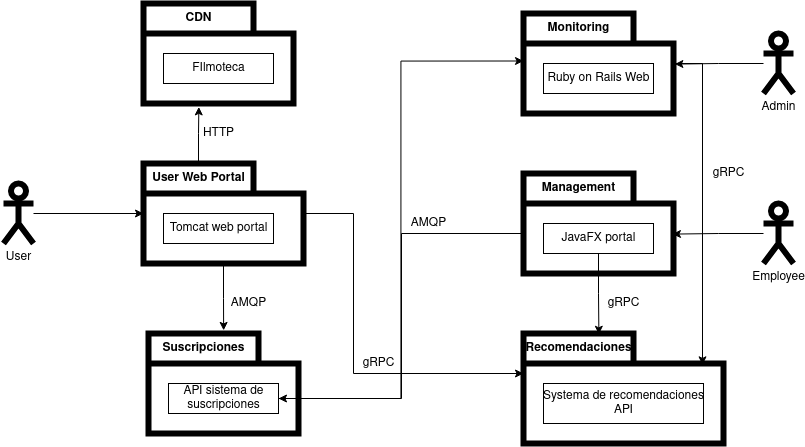

The diagram above was exported from draw.io. Its source (the exported page's mxGraphModel, read from the mxfile embedded in the PNG):
<mxGraphModel dx="1146" dy="724" grid="1" gridSize="10" guides="1" tooltips="1" connect="1" arrows="1" fold="1" page="1" pageScale="1" pageWidth="850" pageHeight="1100" math="0" shadow="0">
  <root>
    <mxCell id="qHLJXadEumgoQUehS-Ix-0" />
    <mxCell id="qHLJXadEumgoQUehS-Ix-1" parent="qHLJXadEumgoQUehS-Ix-0" />
    <mxCell id="YNKbKbmAj9etf8uIRnYt-5" value="&lt;div&gt;Recomendaciones&lt;br&gt;&lt;/div&gt;" style="shape=folder;fontStyle=1;tabWidth=110;tabHeight=30;tabPosition=left;html=1;boundedLbl=1;labelInHeader=1;container=1;collapsible=0;recursiveResize=0;strokeWidth=6;fillColor=#ffffff;gradientColor=none;" vertex="1" parent="qHLJXadEumgoQUehS-Ix-1">
      <mxGeometry x="540" y="350" width="200" height="110" as="geometry" />
    </mxCell>
    <mxCell id="YNKbKbmAj9etf8uIRnYt-6" value="&lt;div&gt;Systema de recomendaciones&lt;/div&gt;&lt;div&gt;API&lt;br&gt;&lt;/div&gt;" style="html=1;" vertex="1" parent="YNKbKbmAj9etf8uIRnYt-5">
      <mxGeometry width="160" height="40" relative="1" as="geometry">
        <mxPoint x="20" y="50" as="offset" />
      </mxGeometry>
    </mxCell>
    <mxCell id="YNKbKbmAj9etf8uIRnYt-27" style="edgeStyle=orthogonalEdgeStyle;rounded=0;orthogonalLoop=1;jettySize=auto;html=1;exitX=0;exitY=0;exitDx=55;exitDy=0;exitPerimeter=0;entryX=0.369;entryY=1.034;entryDx=0;entryDy=0;entryPerimeter=0;" edge="1" parent="qHLJXadEumgoQUehS-Ix-1" source="YNKbKbmAj9etf8uIRnYt-7" target="YNKbKbmAj9etf8uIRnYt-12">
      <mxGeometry relative="1" as="geometry" />
    </mxCell>
    <mxCell id="YNKbKbmAj9etf8uIRnYt-33" style="edgeStyle=orthogonalEdgeStyle;rounded=0;orthogonalLoop=1;jettySize=auto;html=1;entryX=0.501;entryY=-0.031;entryDx=0;entryDy=0;entryPerimeter=0;" edge="1" parent="qHLJXadEumgoQUehS-Ix-1" source="YNKbKbmAj9etf8uIRnYt-7" target="YNKbKbmAj9etf8uIRnYt-10">
      <mxGeometry relative="1" as="geometry" />
    </mxCell>
    <mxCell id="YNKbKbmAj9etf8uIRnYt-38" style="edgeStyle=orthogonalEdgeStyle;rounded=0;orthogonalLoop=1;jettySize=auto;html=1;" edge="1" parent="qHLJXadEumgoQUehS-Ix-1" source="YNKbKbmAj9etf8uIRnYt-7">
      <mxGeometry relative="1" as="geometry">
        <mxPoint x="540" y="390" as="targetPoint" />
        <Array as="points">
          <mxPoint x="370" y="230" />
          <mxPoint x="370" y="390" />
          <mxPoint x="540" y="390" />
        </Array>
      </mxGeometry>
    </mxCell>
    <mxCell id="YNKbKbmAj9etf8uIRnYt-7" value="User Web Portal" style="shape=folder;fontStyle=1;tabWidth=110;tabHeight=30;tabPosition=left;html=1;boundedLbl=1;labelInHeader=1;container=1;collapsible=0;recursiveResize=0;strokeWidth=6;fillColor=#ffffff;gradientColor=none;" vertex="1" parent="qHLJXadEumgoQUehS-Ix-1">
      <mxGeometry x="160" y="180" width="160" height="100" as="geometry" />
    </mxCell>
    <mxCell id="YNKbKbmAj9etf8uIRnYt-8" value="Tomcat web portal" style="html=1;" vertex="1" parent="YNKbKbmAj9etf8uIRnYt-7">
      <mxGeometry width="110" height="30" relative="1" as="geometry">
        <mxPoint x="20" y="50" as="offset" />
      </mxGeometry>
    </mxCell>
    <mxCell id="YNKbKbmAj9etf8uIRnYt-10" value="Suscripciones" style="shape=folder;fontStyle=1;tabWidth=110;tabHeight=30;tabPosition=left;html=1;boundedLbl=1;labelInHeader=1;container=1;collapsible=0;recursiveResize=0;strokeWidth=6;fillColor=#ffffff;gradientColor=none;" vertex="1" parent="qHLJXadEumgoQUehS-Ix-1">
      <mxGeometry x="165" y="350" width="150" height="100" as="geometry" />
    </mxCell>
    <mxCell id="YNKbKbmAj9etf8uIRnYt-11" value="&lt;div&gt;API sistema de &lt;br&gt;&lt;/div&gt;&lt;div&gt;suscripciones&lt;br&gt;&lt;/div&gt;" style="html=1;" vertex="1" parent="YNKbKbmAj9etf8uIRnYt-10">
      <mxGeometry width="110" height="30" relative="1" as="geometry">
        <mxPoint x="20" y="50" as="offset" />
      </mxGeometry>
    </mxCell>
    <mxCell id="YNKbKbmAj9etf8uIRnYt-35" style="edgeStyle=orthogonalEdgeStyle;rounded=0;orthogonalLoop=1;jettySize=auto;html=1;entryX=0;entryY=0;entryDx=0;entryDy=47.5;entryPerimeter=0;" edge="1" parent="YNKbKbmAj9etf8uIRnYt-10" source="YNKbKbmAj9etf8uIRnYt-11" target="YNKbKbmAj9etf8uIRnYt-14">
      <mxGeometry relative="1" as="geometry" />
    </mxCell>
    <mxCell id="YNKbKbmAj9etf8uIRnYt-12" value="CDN" style="shape=folder;fontStyle=1;tabWidth=110;tabHeight=30;tabPosition=left;html=1;boundedLbl=1;labelInHeader=1;container=1;collapsible=0;recursiveResize=0;strokeWidth=6;fillColor=#ffffff;gradientColor=none;" vertex="1" parent="qHLJXadEumgoQUehS-Ix-1">
      <mxGeometry x="160" y="20" width="150" height="100" as="geometry" />
    </mxCell>
    <mxCell id="YNKbKbmAj9etf8uIRnYt-13" value="FIlmoteca" style="html=1;" vertex="1" parent="YNKbKbmAj9etf8uIRnYt-12">
      <mxGeometry width="110" height="30" relative="1" as="geometry">
        <mxPoint x="20" y="50" as="offset" />
      </mxGeometry>
    </mxCell>
    <mxCell id="YNKbKbmAj9etf8uIRnYt-41" style="edgeStyle=orthogonalEdgeStyle;rounded=0;orthogonalLoop=1;jettySize=auto;html=1;entryX=0.895;entryY=0.285;entryDx=0;entryDy=0;entryPerimeter=0;" edge="1" parent="qHLJXadEumgoQUehS-Ix-1" source="YNKbKbmAj9etf8uIRnYt-14" target="YNKbKbmAj9etf8uIRnYt-5">
      <mxGeometry relative="1" as="geometry">
        <Array as="points">
          <mxPoint x="719" y="80" />
        </Array>
      </mxGeometry>
    </mxCell>
    <mxCell id="YNKbKbmAj9etf8uIRnYt-14" value="Monitoring" style="shape=folder;fontStyle=1;tabWidth=110;tabHeight=30;tabPosition=left;html=1;boundedLbl=1;labelInHeader=1;container=1;collapsible=0;recursiveResize=0;strokeWidth=6;fillColor=#ffffff;gradientColor=none;" vertex="1" parent="qHLJXadEumgoQUehS-Ix-1">
      <mxGeometry x="540" y="30" width="150" height="100" as="geometry" />
    </mxCell>
    <mxCell id="YNKbKbmAj9etf8uIRnYt-15" value="Ruby on Rails Web " style="html=1;" vertex="1" parent="YNKbKbmAj9etf8uIRnYt-14">
      <mxGeometry width="110" height="30" relative="1" as="geometry">
        <mxPoint x="20" y="50" as="offset" />
      </mxGeometry>
    </mxCell>
    <mxCell id="YNKbKbmAj9etf8uIRnYt-37" style="edgeStyle=orthogonalEdgeStyle;rounded=0;orthogonalLoop=1;jettySize=auto;html=1;entryX=1;entryY=0.5;entryDx=0;entryDy=0;" edge="1" parent="qHLJXadEumgoQUehS-Ix-1" source="YNKbKbmAj9etf8uIRnYt-16" target="YNKbKbmAj9etf8uIRnYt-11">
      <mxGeometry relative="1" as="geometry">
        <Array as="points">
          <mxPoint x="418" y="250" />
          <mxPoint x="418" y="415" />
        </Array>
      </mxGeometry>
    </mxCell>
    <mxCell id="YNKbKbmAj9etf8uIRnYt-16" value="Management" style="shape=folder;fontStyle=1;tabWidth=110;tabHeight=30;tabPosition=left;html=1;boundedLbl=1;labelInHeader=1;container=1;collapsible=0;recursiveResize=0;strokeWidth=6;fillColor=#ffffff;gradientColor=none;" vertex="1" parent="qHLJXadEumgoQUehS-Ix-1">
      <mxGeometry x="540" y="190" width="150" height="100" as="geometry" />
    </mxCell>
    <mxCell id="YNKbKbmAj9etf8uIRnYt-17" value="JavaFX portal" style="html=1;" vertex="1" parent="YNKbKbmAj9etf8uIRnYt-16">
      <mxGeometry width="110" height="30" relative="1" as="geometry">
        <mxPoint x="20" y="50" as="offset" />
      </mxGeometry>
    </mxCell>
    <mxCell id="YNKbKbmAj9etf8uIRnYt-40" style="edgeStyle=orthogonalEdgeStyle;rounded=0;orthogonalLoop=1;jettySize=auto;html=1;entryX=0.377;entryY=0.007;entryDx=0;entryDy=0;entryPerimeter=0;" edge="1" parent="YNKbKbmAj9etf8uIRnYt-16" source="YNKbKbmAj9etf8uIRnYt-17" target="YNKbKbmAj9etf8uIRnYt-5">
      <mxGeometry relative="1" as="geometry" />
    </mxCell>
    <mxCell id="YNKbKbmAj9etf8uIRnYt-28" value="HTTP" style="text;html=1;resizable=0;autosize=1;align=center;verticalAlign=middle;points=[];fillColor=none;strokeColor=none;rounded=0;" vertex="1" parent="qHLJXadEumgoQUehS-Ix-1">
      <mxGeometry x="210" y="140" width="50" height="20" as="geometry" />
    </mxCell>
    <mxCell id="YNKbKbmAj9etf8uIRnYt-30" style="edgeStyle=orthogonalEdgeStyle;rounded=0;orthogonalLoop=1;jettySize=auto;html=1;" edge="1" parent="qHLJXadEumgoQUehS-Ix-1" source="YNKbKbmAj9etf8uIRnYt-29" target="YNKbKbmAj9etf8uIRnYt-7">
      <mxGeometry relative="1" as="geometry" />
    </mxCell>
    <mxCell id="YNKbKbmAj9etf8uIRnYt-29" value="User" style="shape=umlActor;verticalLabelPosition=bottom;verticalAlign=top;html=1;outlineConnect=0;strokeWidth=6;fillColor=#ffffff;gradientColor=none;" vertex="1" parent="qHLJXadEumgoQUehS-Ix-1">
      <mxGeometry x="20" y="200" width="30" height="60" as="geometry" />
    </mxCell>
    <mxCell id="YNKbKbmAj9etf8uIRnYt-34" value="AMQP" style="text;html=1;resizable=0;autosize=1;align=center;verticalAlign=middle;points=[];fillColor=none;strokeColor=none;rounded=0;" vertex="1" parent="qHLJXadEumgoQUehS-Ix-1">
      <mxGeometry x="240" y="310" width="50" height="20" as="geometry" />
    </mxCell>
    <mxCell id="YNKbKbmAj9etf8uIRnYt-36" value="AMQP" style="text;html=1;resizable=0;autosize=1;align=center;verticalAlign=middle;points=[];fillColor=none;strokeColor=none;rounded=0;" vertex="1" parent="qHLJXadEumgoQUehS-Ix-1">
      <mxGeometry x="420" y="230" width="50" height="20" as="geometry" />
    </mxCell>
    <mxCell id="YNKbKbmAj9etf8uIRnYt-39" value="gRPC" style="text;html=1;resizable=0;autosize=1;align=center;verticalAlign=middle;points=[];fillColor=none;strokeColor=none;rounded=0;" vertex="1" parent="qHLJXadEumgoQUehS-Ix-1">
      <mxGeometry x="370" y="370" width="50" height="20" as="geometry" />
    </mxCell>
    <mxCell id="YNKbKbmAj9etf8uIRnYt-42" value="gRPC" style="text;html=1;resizable=0;autosize=1;align=center;verticalAlign=middle;points=[];fillColor=none;strokeColor=none;rounded=0;" vertex="1" parent="qHLJXadEumgoQUehS-Ix-1">
      <mxGeometry x="720" y="180" width="50" height="20" as="geometry" />
    </mxCell>
    <mxCell id="YNKbKbmAj9etf8uIRnYt-43" value="gRPC" style="text;html=1;resizable=0;autosize=1;align=center;verticalAlign=middle;points=[];fillColor=none;strokeColor=none;rounded=0;" vertex="1" parent="qHLJXadEumgoQUehS-Ix-1">
      <mxGeometry x="615" y="310" width="50" height="20" as="geometry" />
    </mxCell>
    <mxCell id="YNKbKbmAj9etf8uIRnYt-47" style="edgeStyle=orthogonalEdgeStyle;rounded=0;orthogonalLoop=1;jettySize=auto;html=1;entryX=1.009;entryY=0.506;entryDx=0;entryDy=0;entryPerimeter=0;" edge="1" parent="qHLJXadEumgoQUehS-Ix-1" source="YNKbKbmAj9etf8uIRnYt-45" target="YNKbKbmAj9etf8uIRnYt-14">
      <mxGeometry relative="1" as="geometry" />
    </mxCell>
    <mxCell id="YNKbKbmAj9etf8uIRnYt-45" value="Admin" style="shape=umlActor;verticalLabelPosition=bottom;verticalAlign=top;html=1;outlineConnect=0;strokeWidth=6;fillColor=#ffffff;gradientColor=none;" vertex="1" parent="qHLJXadEumgoQUehS-Ix-1">
      <mxGeometry x="780" y="50" width="30" height="60" as="geometry" />
    </mxCell>
    <mxCell id="YNKbKbmAj9etf8uIRnYt-51" style="edgeStyle=orthogonalEdgeStyle;rounded=0;orthogonalLoop=1;jettySize=auto;html=1;entryX=0.993;entryY=0.606;entryDx=0;entryDy=0;entryPerimeter=0;" edge="1" parent="qHLJXadEumgoQUehS-Ix-1" source="YNKbKbmAj9etf8uIRnYt-48" target="YNKbKbmAj9etf8uIRnYt-16">
      <mxGeometry relative="1" as="geometry" />
    </mxCell>
    <mxCell id="YNKbKbmAj9etf8uIRnYt-48" value="Employee" style="shape=umlActor;verticalLabelPosition=bottom;verticalAlign=top;html=1;outlineConnect=0;strokeWidth=6;fillColor=#ffffff;gradientColor=none;" vertex="1" parent="qHLJXadEumgoQUehS-Ix-1">
      <mxGeometry x="780" y="220" width="30" height="60" as="geometry" />
    </mxCell>
  </root>
</mxGraphModel>